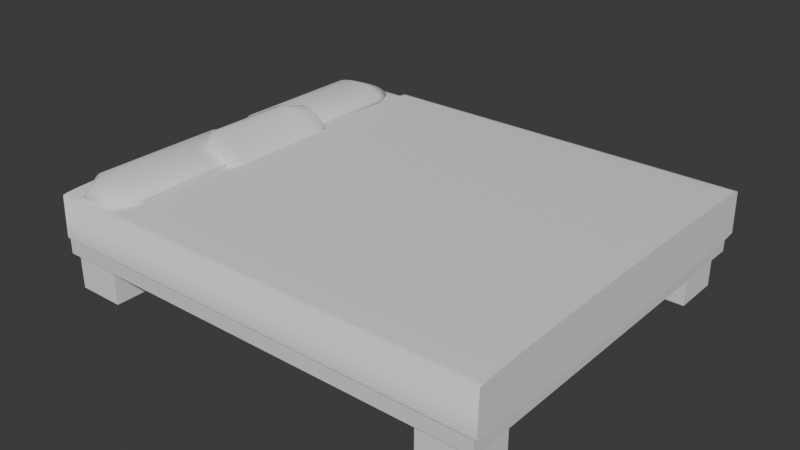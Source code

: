 # Source: execBed.blend  (saved by Blender 4.0.36; exported with 4.5.12 LTS)
import bpy
from mathutils import Matrix  # noqa: F401  (used for matrix-valued properties, if any)

bpy.ops.wm.read_factory_settings(use_empty=True)
scene = bpy.context.scene
scene.name = 'Scene'

# ---- collections
col_collection = bpy.data.collections.new('Collection'); scene.collection.children.link(col_collection)

# ---- materials (node trees are filled in below, after node groups)
mat_material = bpy.data.materials.new('Material')
mat_material.alpha_threshold = 0.0
mat_material.use_transparent_shadow = False
mat_material.roughness = 0.5
mat_material.line_color = (0.0, 0.0, 0.0, 1.0)

# ---- node groups
ng_auto_smooth = bpy.data.node_groups.new('Auto Smooth', 'GeometryNodeTree')
_s = ng_auto_smooth.interface.new_socket(name='Geometry', in_out='OUTPUT', socket_type='NodeSocketGeometry')
_s = ng_auto_smooth.interface.new_socket(name='Geometry', in_out='INPUT', socket_type='NodeSocketGeometry')
_s = ng_auto_smooth.interface.new_socket(name='Angle', in_out='INPUT', socket_type='NodeSocketFloat')
_s.subtype = 'ANGLE'
_s.min_value = 0.0
_s.max_value = 3.142
ng_auto_smooth.is_modifier = True
_N = ng_auto_smooth.nodes; _L = ng_auto_smooth.links
n0 = _N.new('NodeGroupOutput'); n0.name = 'Group Output'; n0.location = (480, -100)
n1 = _N.new('NodeGroupInput'); n1.name = 'Group Input'; n1.location = (-420, -300)
n2 = _N.new('NodeGroupInput'); n2.name = 'Group Input.001'; n2.location = (-60, -100)
n3 = _N.new('GeometryNodeSetShadeSmooth'); n3.name = 'Set Shade Smooth'; n3.location = (120, -100)
n3.domain = 'EDGE'
n4 = _N.new('GeometryNodeSetShadeSmooth'); n4.name = 'Set Shade Smooth.001'; n4.location = (300, -100)
n5 = _N.new('GeometryNodeInputMeshEdgeAngle'); n5.name = 'Edge Angle'; n5.location = (-420, -220)
n6 = _N.new('GeometryNodeInputEdgeSmooth'); n6.name = 'Is Edge Smooth'; n6.location = (-60, -160)
n7 = _N.new('GeometryNodeInputShadeSmooth'); n7.name = 'Is Face Smooth'; n7.location = (-240, -340)
n8 = _N.new('FunctionNodeBooleanMath'); n8.name = 'Boolean Math'; n8.location = (-60, -220)
n9 = _N.new('FunctionNodeCompare'); n9.name = 'Compare'; n9.location = (-240, -180)
n9.operation = 'LESS_EQUAL'
_L.new(n5.outputs[0], n9.inputs[0])
_L.new(n4.outputs[0], n0.inputs[0])
_L.new(n1.outputs[1], n9.inputs[1])
_L.new(n9.outputs[0], n8.inputs[0])
_L.new(n7.outputs[0], n8.inputs[1])
_L.new(n2.outputs[0], n3.inputs[0])
_L.new(n6.outputs[0], n3.inputs[1])
_L.new(n3.outputs[0], n4.inputs[0])
_L.new(n8.outputs[0], n3.inputs[2])
n0.is_active_output = True

# ---- material node trees
mat_material.use_nodes = True; mat_material.node_tree.nodes.clear()
_N = mat_material.node_tree.nodes; _L = mat_material.node_tree.links
n0 = _N.new('ShaderNodeOutputMaterial'); n0.name = 'Material Output'; n0.location = (300, 300)
n1 = _N.new('ShaderNodeBsdfPrincipled'); n1.name = 'Principled BSDF'; n1.location = (10, 300)
n1.inputs[3].default_value = 1.45
_L.new(n1.outputs[0], n0.inputs[0])
n0.is_active_output = True

# ---- world
world_world = bpy.data.worlds.new('World'); scene.world = world_world
world_world.use_nodes = True; world_world.node_tree.nodes.clear()
_N = world_world.node_tree.nodes; _L = world_world.node_tree.links
n0 = _N.new('ShaderNodeOutputWorld'); n0.name = 'World Output'; n0.location = (300, 300)
n1 = _N.new('ShaderNodeBackground'); n1.name = 'Background'; n1.location = (10, 300)
n1.inputs[0].default_value = (0.05088, 0.05088, 0.05088, 1.0)
_L.new(n1.outputs[0], n0.inputs[0])
n0.is_active_output = True
world_world.color = (0.05088, 0.05088, 0.05088)
world_world.use_sun_shadow = False
world_world.sun_shadow_jitter_overblur = 0.0

# ---- meshes
me_cube = bpy.data.meshes.new('Cube')
me_cube.from_pydata([(1.0, 1.0, 1.0), (1.0, 1.0, -2.74), (1.0, -1.0, 1.0), (1.0, -1.0, -2.74), (-1.0, 1.0, 1.0), (-1.0, 1.0, -2.74), (-1.0, -1.0, 1.0), (-1.0, -1.0, -2.74)], [], [(0, 4, 6, 2), (3, 2, 6, 7), (7, 6, 4, 5), (5, 1, 3, 7), (1, 0, 2, 3), (5, 4, 0, 1)])
_uv = me_cube.uv_layers.new(name='UVMap')
_uv.uv.foreach_set('vector', [0.625, 0.5, 0.875, 0.5, 0.875, 0.75, 0.625, 0.75, 0.375, 0.75, 0.625, 0.75, 0.625, 1.0, 0.375, 1.0, 0.375, 0.0, 0.625, 0.0, 0.625, 0.25, 0.375, 0.25, 0.125, 0.5, 0.375, 0.5, 0.375, 0.75, 0.125, 0.75, 0.375, 0.5, 0.625, 0.5, 0.625, 0.75, 0.375, 0.75, 0.375, 0.25, 0.625, 0.25, 0.625, 0.5, 0.375, 0.5])
me_cube.materials.append(mat_material)
me_cube.use_mirror_vertex_groups = False
me_cube.update()
me_cylinder = bpy.data.meshes.new('Cylinder')
me_cylinder.from_pydata([(1.258e-08, 0.4845, -3.426), (-3.325e-08, 0.4845, 6.265), (0.1401, 0.4818, -3.426), (0.1401, 0.4818, 6.265), (0.2747, 0.474, -3.426), (0.2747, 0.474, 6.265), (0.3989, 0.4612, -3.426), (0.3989, 0.4612, 6.265), (0.5077, 0.444, -3.426), (0.5077, 0.444, 6.265), (0.5969, 0.423, -3.426), (0.5969, 0.423, 6.265), (0.6633, 0.3991, -3.426), (0.6633, 0.3991, 6.265), (0.7041, 0.3732, -3.426), (0.7041, 0.3732, 6.265), (0.7179, 0.3462, -3.426), (0.7179, 0.3462, 6.265), (0.7229, -0.8427, -3.426), (0.7229, -0.8427, 6.265), (0.681, -0.8699, -3.426), (0.681, -0.8699, 6.265), (0.6129, -0.8949, -3.426), (0.6129, -0.8949, 6.265), (0.5212, -0.9168, -3.426), (0.5212, -0.9168, 6.265), (0.4095, -0.9347, -3.426), (0.4095, -0.9347, 6.265), (0.2821, -0.9481, -3.426), (0.2821, -0.9481, 6.265), (0.1438, -0.9563, -3.426), (0.1438, -0.9563, 6.265), (1.19e-08, -0.9591, -3.426), (-3.321e-08, -0.9591, 6.265), (-0.1438, -0.9563, -3.426), (-0.1438, -0.9563, 6.265), (-0.2821, -0.9481, -3.426), (-0.2821, -0.9481, 6.265), (-0.4095, -0.9347, -3.426), (-0.4095, -0.9347, 6.265), (-0.5212, -0.9168, -3.426), (-0.5212, -0.9168, 6.265), (-0.6129, -0.8949, -3.426), (-0.6129, -0.8949, 6.265), (-0.681, -0.8699, -3.426), (-0.681, -0.8699, 6.265), (-0.7229, -0.8427, -3.426), (-0.7229, -0.8427, 6.265), (-0.7179, 0.3462, -3.426), (-0.7179, 0.3462, 6.265), (-0.7041, 0.3732, -3.426), (-0.7041, 0.3732, 6.265), (-0.6633, 0.3991, -3.426), (-0.6633, 0.3991, 6.265), (-0.5969, 0.423, -3.426), (-0.5969, 0.423, 6.265), (-0.5077, 0.444, -3.426), (-0.5077, 0.444, 6.265), (-0.3989, 0.4612, -3.426), (-0.3989, 0.4612, 6.265), (-0.2747, 0.474, -3.426), (-0.2747, 0.474, 6.265), (-0.1401, 0.4818, -3.426), (-0.1401, 0.4818, 6.265)], [], [(0, 1, 3, 2), (2, 3, 5, 4), (4, 5, 7, 6), (6, 7, 9, 8), (8, 9, 11, 10), (10, 11, 13, 12), (12, 13, 15, 14), (14, 15, 17, 16), (16, 17, 19, 18), (18, 19, 21, 20), (20, 21, 23, 22), (22, 23, 25, 24), (24, 25, 27, 26), (26, 27, 29, 28), (28, 29, 31, 30), (30, 31, 33, 32), (32, 33, 35, 34), (34, 35, 37, 36), (36, 37, 39, 38), (38, 39, 41, 40), (40, 41, 43, 42), (42, 43, 45, 44), (44, 45, 47, 46), (46, 47, 49, 48), (48, 49, 51, 50), (50, 51, 53, 52), (52, 53, 55, 54), (54, 55, 57, 56), (56, 57, 59, 58), (58, 59, 61, 60), (3, 1, 63, 61, 59, 57, 55, 53, 51, 49, 47, 45, 43, 41, 39, 37, 35, 33, 31, 29, 27, 25, 23, 21, 19, 17, 15, 13, 11, 9, 7, 5), (60, 61, 63, 62), (62, 63, 1, 0), (0, 2, 4, 6, 8, 10, 12, 14, 16, 18, 20, 22, 24, 26, 28, 30, 32, 34, 36, 38, 40, 42, 44, 46, 48, 50, 52, 54, 56, 58, 60, 62)])
me_cylinder.polygons.foreach_set('use_smooth', [True] * 34)
_uv = me_cylinder.uv_layers.new(name='UVMap')
_uv.uv.foreach_set('vector', [1.0, 0.5, 1.0, 1.0, 0.9688, 1.0, 0.9688, 0.5, 0.9688, 0.5, 0.9688, 1.0, 0.9375, 1.0, 0.9375, 0.5, 0.9375, 0.5, 0.9375, 1.0, 0.9062, 1.0, 0.9062, 0.5, 0.9062, 0.5, 0.9062, 1.0, 0.875, 1.0, 0.875, 0.5, 0.875, 0.5, 0.875, 1.0, 0.8438, 1.0, 0.8438, 0.5, 0.8438, 0.5, 0.8438, 1.0, 0.8125, 1.0, 0.8125, 0.5, 0.8125, 0.5, 0.8125, 1.0, 0.7812, 1.0, 0.7812, 0.5, 0.7812, 0.5, 0.7812, 1.0, 0.75, 1.0, 0.75, 0.5, 0.75, 0.5, 0.75, 1.0, 0.7188, 1.0, 0.7188, 0.5, 0.7188, 0.5, 0.7188, 1.0, 0.6875, 1.0, 0.6875, 0.5, 0.6875, 0.5, 0.6875, 1.0, 0.6562, 1.0, 0.6562, 0.5, 0.6562, 0.5, 0.6562, 1.0, 0.625, 1.0, 0.625, 0.5, 0.625, 0.5, 0.625, 1.0, 0.5938, 1.0, 0.5938, 0.5, 0.5938, 0.5, 0.5938, 1.0, 0.5625, 1.0, 0.5625, 0.5, 0.5625, 0.5, 0.5625, 1.0, 0.5312, 1.0, 0.5312, 0.5, 0.5312, 0.5, 0.5312, 1.0, 0.5, 1.0, 0.5, 0.5, 0.5, 0.5, 0.5, 1.0, 0.4688, 1.0, 0.4688, 0.5, 0.4688, 0.5, 0.4688, 1.0, 0.4375, 1.0, 0.4375, 0.5, 0.4375, 0.5, 0.4375, 1.0, 0.4062, 1.0, 0.4062, 0.5, 0.4062, 0.5, 0.4062, 1.0, 0.375, 1.0, 0.375, 0.5, 0.375, 0.5, 0.375, 1.0, 0.3438, 1.0, 0.3438, 0.5, 0.3438, 0.5, 0.3438, 1.0, 0.3125, 1.0, 0.3125, 0.5, 0.3125, 0.5, 0.3125, 1.0, 0.2812, 1.0, 0.2812, 0.5, 0.2812, 0.5, 0.2812, 1.0, 0.25, 1.0, 0.25, 0.5, 0.25, 0.5, 0.25, 1.0, 0.2188, 1.0, 0.2188, 0.5, 0.2188, 0.5, 0.2188, 1.0, 0.1875, 1.0, 0.1875, 0.5, 0.1875, 0.5, 0.1875, 1.0, 0.1562, 1.0, 0.1562, 0.5, 0.1562, 0.5, 0.1562, 1.0, 0.125, 1.0, 0.125, 0.5, 0.125, 0.5, 0.125, 1.0, 0.09375, 1.0, 0.09375, 0.5, 0.09375, 0.5, 0.09375, 1.0, 0.0625, 1.0, 0.0625, 0.5, 0.2968, 0.4854, 0.25, 0.49, 0.2032, 0.4854, 0.1582, 0.4717, 0.1167, 0.4496, 0.08029, 0.4197, 0.05045, 0.3833, 0.02827, 0.3418, 0.01461, 0.2968, 0.01, 0.25, 0.01461, 0.2032, 0.02827, 0.1582, 0.05045, 0.1167, 0.08029, 0.08029, 0.1167, 0.05045, 0.1582, 0.02827, 0.2032, 0.01461, 0.25, 0.01, 0.2968, 0.01461, 0.3418, 0.02827, 0.3833, 0.05045, 0.4197, 0.08029, 0.4496, 0.1167, 0.4717, 0.1582, 0.4854, 0.2032, 0.49, 0.25, 0.4854, 0.2968, 0.4717, 0.3418, 0.4496, 0.3833, 0.4197, 0.4197, 0.3833, 0.4496, 0.3418, 0.4717, 0.0625, 0.5, 0.0625, 1.0, 0.03125, 1.0, 0.03125, 0.5, 0.03125, 0.5, 0.03125, 1.0, 0.0, 1.0, 0.0, 0.5, 0.75, 0.49, 0.7968, 0.4854, 0.8418, 0.4717, 0.8833, 0.4496, 0.9197, 0.4197, 0.9496, 0.3833, 0.9717, 0.3418, 0.9854, 0.2968, 0.99, 0.25, 0.9854, 0.2032, 0.9717, 0.1582, 0.9496, 0.1167, 0.9197, 0.08029, 0.8833, 0.05045, 0.8418, 0.02827, 0.7968, 0.01461, 0.75, 0.01, 0.7032, 0.01461, 0.6582, 0.02827, 0.6167, 0.05045, 0.5803, 0.08029, 0.5504, 0.1167, 0.5283, 0.1582, 0.5146, 0.2032, 0.51, 0.25, 0.5146, 0.2968, 0.5283, 0.3418, 0.5504, 0.3833, 0.5803, 0.4197, 0.6167, 0.4496, 0.6582, 0.4717, 0.7032, 0.4854])
me_cylinder.update()
me_cylinder_001 = bpy.data.meshes.new('Cylinder.001')
me_cylinder_001.from_pydata([(0.1991, 0.3192, -0.8347), (0.1991, 0.3192, 0.8347), (0.2614, 0.3131, -0.8347), (0.2614, 0.3131, 0.8347), (0.3213, 0.2949, -0.8347), (0.3213, 0.2949, 0.8347), (0.3765, 0.2654, -0.8347), (0.3765, 0.2654, 0.8347), (0.4248, 0.2257, -0.8347), (0.4248, 0.2257, 0.8347), (0.4645, 0.1774, -0.8347), (0.4645, 0.1774, 0.8347), (0.494, 0.1222, -0.8347), (0.494, 0.1222, 0.8347), (0.5122, 0.06228, -0.8347), (0.5122, 0.06228, 0.8347), (0.5183, -1.501e-08, -0.8347), (0.5183, 5.251e-09, 0.8347), (0.5122, -0.06228, -0.8347), (0.5122, -0.06228, 0.8347), (0.494, -0.1222, -0.8347), (0.494, -0.1222, 0.8347), (0.4645, -0.1774, -0.8347), (0.4645, -0.1774, 0.8347), (0.4248, -0.2257, -0.8347), (0.4248, -0.2257, 0.8347), (0.3765, -0.2654, -0.8347), (0.3765, -0.2654, 0.8347), (0.3213, -0.2949, -0.8347), (0.3213, -0.2949, 0.8347), (0.2614, -0.3131, -0.8347), (0.2614, -0.3131, 0.8347), (0.1991, -0.3192, -0.8347), (0.1991, -0.3192, 0.8347), (0.1368, -0.3131, -0.8347), (0.1368, -0.3131, 0.8347), (0.07694, -0.2949, -0.8347), (0.07694, -0.2949, 0.8347), (0.02175, -0.2654, -0.8347), (0.02175, -0.2654, 0.8347), (-0.02662, -0.2257, -0.8347), (-0.02662, -0.2257, 0.8347), (-0.06633, -0.1774, -0.8347), (-0.06633, -0.1774, 0.8347), (-0.09583, -0.1222, -0.8347), (-0.09583, -0.1222, 0.8347), (-0.114, -0.06228, -0.8347), (-0.114, -0.06228, 0.8347), (-0.1201, -1.501e-08, -0.8347), (-0.1201, 5.251e-09, 0.8347), (-0.114, 0.06228, -0.8347), (-0.114, 0.06228, 0.8347), (-0.09583, 0.1222, -0.8347), (-0.09583, 0.1222, 0.8347), (-0.06633, 0.1774, -0.8347), (-0.06633, 0.1774, 0.8347), (-0.02662, 0.2257, -0.8347), (-0.02662, 0.2257, 0.8347), (0.02175, 0.2654, -0.8347), (0.02175, 0.2654, 0.8347), (0.07694, 0.2949, -0.8347), (0.07694, 0.2949, 0.8347), (0.1368, 0.3131, -0.8347), (0.1368, 0.3131, 0.8347), (0.0, 0.5471, -0.6029), (0.1067, 0.5366, -0.6029), (0.1067, 0.5366, 0.6029), (0.0, 0.5471, 0.6029), (0.2094, 0.5055, -0.6029), (0.2094, 0.5055, 0.6029), (0.304, 0.4549, -0.6029), (0.304, 0.4549, 0.6029), (0.3869, 0.3869, -0.6029), (0.3869, 0.3869, 0.6029), (0.4549, 0.304, -0.6029), (0.4549, 0.304, 0.6029), (0.5055, 0.2094, -0.6029), (0.5055, 0.2094, 0.6029), (0.5366, 0.1067, -0.6029), (0.5366, 0.1067, 0.6029), (0.5471, 0.0, -0.6029), (0.5471, 0.0, 0.6029), (0.5366, -0.1067, -0.6029), (0.5366, -0.1067, 0.6029), (0.5055, -0.2094, -0.6029), (0.5055, -0.2094, 0.6029), (0.4549, -0.304, -0.6029), (0.4549, -0.304, 0.6029), (0.3869, -0.3869, -0.6029), (0.3869, -0.3869, 0.6029), (0.304, -0.4549, -0.6029), (0.304, -0.4549, 0.6029), (0.2094, -0.5055, -0.6029), (0.2094, -0.5055, 0.6029), (0.1067, -0.5366, -0.6029), (0.1067, -0.5366, 0.6029), (0.0, -0.5471, -0.6029), (0.0, -0.5471, 0.6029), (-0.1067, -0.5366, -0.6029), (-0.1067, -0.5366, 0.6029), (-0.2094, -0.5055, -0.6029), (-0.2094, -0.5055, 0.6029), (-0.304, -0.4549, -0.6029), (-0.304, -0.4549, 0.6029), (-0.3869, -0.3869, -0.6029), (-0.3869, -0.3869, 0.6029), (-0.4549, -0.304, -0.6029), (-0.4549, -0.304, 0.6029), (-0.5055, -0.2094, -0.6029), (-0.5055, -0.2094, 0.6029), (-0.5366, -0.1067, -0.6029), (-0.5366, -0.1067, 0.6029), (-0.5471, 0.0, -0.6029), (-0.5471, 0.0, 0.6029), (-0.5366, 0.1067, -0.6029), (-0.5366, 0.1067, 0.6029), (-0.5055, 0.2094, -0.6029), (-0.5055, 0.2094, 0.6029), (-0.4549, 0.304, -0.6029), (-0.4549, 0.304, 0.6029), (-0.3869, 0.3869, -0.6029), (-0.3869, 0.3869, 0.6029), (-0.304, 0.4549, -0.6029), (-0.304, 0.4549, 0.6029), (-0.2094, 0.5055, -0.6029), (-0.2094, 0.5055, 0.6029), (-0.1067, 0.5366, -0.6029), (-0.1067, 0.5366, 0.6029)], [], [(64, 67, 66, 65), (65, 66, 69, 68), (68, 69, 71, 70), (70, 71, 73, 72), (72, 73, 75, 74), (74, 75, 77, 76), (76, 77, 79, 78), (78, 79, 81, 80), (80, 81, 83, 82), (82, 83, 85, 84), (84, 85, 87, 86), (86, 87, 89, 88), (88, 89, 91, 90), (90, 91, 93, 92), (92, 93, 95, 94), (94, 95, 97, 96), (96, 97, 99, 98), (98, 99, 101, 100), (100, 101, 103, 102), (102, 103, 105, 104), (104, 105, 107, 106), (106, 107, 109, 108), (108, 109, 111, 110), (110, 111, 113, 112), (112, 113, 115, 114), (114, 115, 117, 116), (116, 117, 119, 118), (118, 119, 121, 120), (120, 121, 123, 122), (122, 123, 125, 124), (3, 1, 63, 61, 59, 57, 55, 53, 51, 49, 47, 45, 43, 41, 39, 37, 35, 33, 31, 29, 27, 25, 23, 21, 19, 17, 15, 13, 11, 9, 7, 5), (124, 125, 127, 126), (126, 127, 67, 64), (0, 2, 4, 6, 8, 10, 12, 14, 16, 18, 20, 22, 24, 26, 28, 30, 32, 34, 36, 38, 40, 42, 44, 46, 48, 50, 52, 54, 56, 58, 60, 62), (2, 0, 64, 65), (1, 3, 66, 67), (4, 2, 65, 68), (3, 5, 69, 66), (6, 4, 68, 70), (5, 7, 71, 69), (8, 6, 70, 72), (7, 9, 73, 71), (10, 8, 72, 74), (9, 11, 75, 73), (12, 10, 74, 76), (11, 13, 77, 75), (14, 12, 76, 78), (13, 15, 79, 77), (16, 14, 78, 80), (15, 17, 81, 79), (18, 16, 80, 82), (17, 19, 83, 81), (20, 18, 82, 84), (19, 21, 85, 83), (22, 20, 84, 86), (21, 23, 87, 85), (24, 22, 86, 88), (23, 25, 89, 87), (26, 24, 88, 90), (25, 27, 91, 89), (28, 26, 90, 92), (27, 29, 93, 91), (30, 28, 92, 94), (29, 31, 95, 93), (32, 30, 94, 96), (31, 33, 97, 95), (34, 32, 96, 98), (33, 35, 99, 97), (36, 34, 98, 100), (35, 37, 101, 99), (38, 36, 100, 102), (37, 39, 103, 101), (40, 38, 102, 104), (39, 41, 105, 103), (42, 40, 104, 106), (41, 43, 107, 105), (44, 42, 106, 108), (43, 45, 109, 107), (46, 44, 108, 110), (45, 47, 111, 109), (48, 46, 110, 112), (47, 49, 113, 111), (50, 48, 112, 114), (49, 51, 115, 113), (52, 50, 114, 116), (51, 53, 117, 115), (54, 52, 116, 118), (53, 55, 119, 117), (56, 54, 118, 120), (55, 57, 121, 119), (58, 56, 120, 122), (57, 59, 123, 121), (60, 58, 122, 124), (59, 61, 125, 123), (62, 60, 124, 126), (61, 63, 127, 125), (0, 62, 126, 64), (63, 1, 67, 127)])
me_cylinder_001.polygons.foreach_set('use_smooth', [True] * 98)
_uv = me_cylinder_001.uv_layers.new(name='UVMap')
_uv.uv.foreach_set('vector', [1.0, 0.5, 1.0, 1.0, 0.9688, 1.0, 0.9688, 0.5, 0.9688, 0.5, 0.9688, 1.0, 0.9375, 1.0, 0.9375, 0.5, 0.9375, 0.5, 0.9375, 1.0, 0.9062, 1.0, 0.9062, 0.5, 0.9062, 0.5, 0.9062, 1.0, 0.875, 1.0, 0.875, 0.5, 0.875, 0.5, 0.875, 1.0, 0.8438, 1.0, 0.8438, 0.5, 0.8438, 0.5, 0.8438, 1.0, 0.8125, 1.0, 0.8125, 0.5, 0.8125, 0.5, 0.8125, 1.0, 0.7812, 1.0, 0.7812, 0.5, 0.7812, 0.5, 0.7812, 1.0, 0.75, 1.0, 0.75, 0.5, 0.75, 0.5, 0.75, 1.0, 0.7188, 1.0, 0.7188, 0.5, 0.7188, 0.5, 0.7188, 1.0, 0.6875, 1.0, 0.6875, 0.5, 0.6875, 0.5, 0.6875, 1.0, 0.6562, 1.0, 0.6562, 0.5, 0.6562, 0.5, 0.6562, 1.0, 0.625, 1.0, 0.625, 0.5, 0.625, 0.5, 0.625, 1.0, 0.5938, 1.0, 0.5938, 0.5, 0.5938, 0.5, 0.5938, 1.0, 0.5625, 1.0, 0.5625, 0.5, 0.5625, 0.5, 0.5625, 1.0, 0.5312, 1.0, 0.5312, 0.5, 0.5312, 0.5, 0.5312, 1.0, 0.5, 1.0, 0.5, 0.5, 0.5, 0.5, 0.5, 1.0, 0.4688, 1.0, 0.4688, 0.5, 0.4688, 0.5, 0.4688, 1.0, 0.4375, 1.0, 0.4375, 0.5, 0.4375, 0.5, 0.4375, 1.0, 0.4062, 1.0, 0.4062, 0.5, 0.4062, 0.5, 0.4062, 1.0, 0.375, 1.0, 0.375, 0.5, 0.375, 0.5, 0.375, 1.0, 0.3438, 1.0, 0.3438, 0.5, 0.3438, 0.5, 0.3438, 1.0, 0.3125, 1.0, 0.3125, 0.5, 0.3125, 0.5, 0.3125, 1.0, 0.2812, 1.0, 0.2812, 0.5, 0.2812, 0.5, 0.2812, 1.0, 0.25, 1.0, 0.25, 0.5, 0.25, 0.5, 0.25, 1.0, 0.2188, 1.0, 0.2188, 0.5, 0.2188, 0.5, 0.2188, 1.0, 0.1875, 1.0, 0.1875, 0.5, 0.1875, 0.5, 0.1875, 1.0, 0.1562, 1.0, 0.1562, 0.5, 0.1562, 0.5, 0.1562, 1.0, 0.125, 1.0, 0.125, 0.5, 0.125, 0.5, 0.125, 1.0, 0.09375, 1.0, 0.09375, 0.5, 0.09375, 0.5, 0.09375, 1.0, 0.0625, 1.0, 0.0625, 0.5, 0.2773, 0.3873, 0.25, 0.39, 0.2227, 0.3873, 0.1964, 0.3794, 0.1722, 0.3664, 0.151, 0.349, 0.1336, 0.3278, 0.1206, 0.3036, 0.1127, 0.2773, 0.11, 0.25, 0.1127, 0.2227, 0.1206, 0.1964, 0.1336, 0.1722, 0.151, 0.151, 0.1722, 0.1336, 0.1964, 0.1206, 0.2227, 0.1127, 0.25, 0.11, 0.2773, 0.1127, 0.3036, 0.1206, 0.3278, 0.1336, 0.349, 0.151, 0.3664, 0.1722, 0.3794, 0.1964, 0.3873, 0.2227, 0.39, 0.25, 0.3873, 0.2773, 0.3794, 0.3036, 0.3664, 0.3278, 0.349, 0.349, 0.3278, 0.3664, 0.3036, 0.3794, 0.0625, 0.5, 0.0625, 1.0, 0.03125, 1.0, 0.03125, 0.5, 0.03125, 0.5, 0.03125, 1.0, 0.0, 1.0, 0.0, 0.5, 0.75, 0.39, 0.7773, 0.3873, 0.8036, 0.3794, 0.8278, 0.3664, 0.849, 0.349, 0.8664, 0.3278, 0.8794, 0.3036, 0.8873, 0.2773, 0.89, 0.25, 0.8873, 0.2227, 0.8794, 0.1964, 0.8664, 0.1722, 0.849, 0.151, 0.8278, 0.1336, 0.8036, 0.1206, 0.7773, 0.1127, 0.75, 0.11, 0.7227, 0.1127, 0.6964, 0.1206, 0.6722, 0.1336, 0.651, 0.151, 0.6336, 0.1722, 0.6206, 0.1964, 0.6127, 0.2227, 0.61, 0.25, 0.6127, 0.2773, 0.6206, 0.3036, 0.6336, 0.3278, 0.651, 0.349, 0.6722, 0.3664, 0.6964, 0.3794, 0.7227, 0.3873, 0.7773, 0.3873, 0.75, 0.39, 0.75, 0.49, 0.7968, 0.4854, 0.25, 0.39, 0.2773, 0.3873, 0.2968, 0.4854, 0.25, 0.49, 0.8036, 0.3794, 0.7773, 0.3873, 0.7968, 0.4854, 0.8418, 0.4717, 0.2773, 0.3873, 0.3036, 0.3794, 0.3418, 0.4717, 0.2968, 0.4854, 0.8278, 0.3664, 0.8036, 0.3794, 0.8418, 0.4717, 0.8833, 0.4496, 0.3036, 0.3794, 0.3278, 0.3664, 0.3833, 0.4496, 0.3418, 0.4717, 0.849, 0.349, 0.8278, 0.3664, 0.8833, 0.4496, 0.9197, 0.4197, 0.3278, 0.3664, 0.349, 0.349, 0.4197, 0.4197, 0.3833, 0.4496, 0.8664, 0.3278, 0.849, 0.349, 0.9197, 0.4197, 0.9496, 0.3833, 0.349, 0.349, 0.3664, 0.3278, 0.4496, 0.3833, 0.4197, 0.4197, 0.8794, 0.3036, 0.8664, 0.3278, 0.9496, 0.3833, 0.9717, 0.3418, 0.3664, 0.3278, 0.3794, 0.3036, 0.4717, 0.3418, 0.4496, 0.3833, 0.8873, 0.2773, 0.8794, 0.3036, 0.9717, 0.3418, 0.9854, 0.2968, 0.3794, 0.3036, 0.3873, 0.2773, 0.4854, 0.2968, 0.4717, 0.3418, 0.89, 0.25, 0.8873, 0.2773, 0.9854, 0.2968, 0.99, 0.25, 0.3873, 0.2773, 0.39, 0.25, 0.49, 0.25, 0.4854, 0.2968, 0.8873, 0.2227, 0.89, 0.25, 0.99, 0.25, 0.9854, 0.2032, 0.39, 0.25, 0.3873, 0.2227, 0.4854, 0.2032, 0.49, 0.25, 0.8794, 0.1964, 0.8873, 0.2227, 0.9854, 0.2032, 0.9717, 0.1582, 0.3873, 0.2227, 0.3794, 0.1964, 0.4717, 0.1582, 0.4854, 0.2032, 0.8664, 0.1722, 0.8794, 0.1964, 0.9717, 0.1582, 0.9496, 0.1167, 0.3794, 0.1964, 0.3664, 0.1722, 0.4496, 0.1167, 0.4717, 0.1582, 0.849, 0.151, 0.8664, 0.1722, 0.9496, 0.1167, 0.9197, 0.08029, 0.3664, 0.1722, 0.349, 0.151, 0.4197, 0.08029, 0.4496, 0.1167, 0.8278, 0.1336, 0.849, 0.151, 0.9197, 0.08029, 0.8833, 0.05045, 0.349, 0.151, 0.3278, 0.1336, 0.3833, 0.05045, 0.4197, 0.08029, 0.8036, 0.1206, 0.8278, 0.1336, 0.8833, 0.05045, 0.8418, 0.02827, 0.3278, 0.1336, 0.3036, 0.1206, 0.3418, 0.02827, 0.3833, 0.05045, 0.7773, 0.1127, 0.8036, 0.1206, 0.8418, 0.02827, 0.7968, 0.01461, 0.3036, 0.1206, 0.2773, 0.1127, 0.2968, 0.01461, 0.3418, 0.02827, 0.75, 0.11, 0.7773, 0.1127, 0.7968, 0.01461, 0.75, 0.01, 0.2773, 0.1127, 0.25, 0.11, 0.25, 0.01, 0.2968, 0.01461, 0.7227, 0.1127, 0.75, 0.11, 0.75, 0.01, 0.7032, 0.01461, 0.25, 0.11, 0.2227, 0.1127, 0.2032, 0.01461, 0.25, 0.01, 0.6964, 0.1206, 0.7227, 0.1127, 0.7032, 0.01461, 0.6582, 0.02827, 0.2227, 0.1127, 0.1964, 0.1206, 0.1582, 0.02827, 0.2032, 0.01461, 0.6722, 0.1336, 0.6964, 0.1206, 0.6582, 0.02827, 0.6167, 0.05045, 0.1964, 0.1206, 0.1722, 0.1336, 0.1167, 0.05045, 0.1582, 0.02827, 0.651, 0.151, 0.6722, 0.1336, 0.6167, 0.05045, 0.5803, 0.08029, 0.1722, 0.1336, 0.151, 0.151, 0.08029, 0.08029, 0.1167, 0.05045, 0.6336, 0.1722, 0.651, 0.151, 0.5803, 0.08029, 0.5504, 0.1167, 0.151, 0.151, 0.1336, 0.1722, 0.05045, 0.1167, 0.08029, 0.08029, 0.6206, 0.1964, 0.6336, 0.1722, 0.5504, 0.1167, 0.5283, 0.1582, 0.1336, 0.1722, 0.1206, 0.1964, 0.02827, 0.1582, 0.05045, 0.1167, 0.6127, 0.2227, 0.6206, 0.1964, 0.5283, 0.1582, 0.5146, 0.2032, 0.1206, 0.1964, 0.1127, 0.2227, 0.01461, 0.2032, 0.02827, 0.1582, 0.61, 0.25, 0.6127, 0.2227, 0.5146, 0.2032, 0.51, 0.25, 0.1127, 0.2227, 0.11, 0.25, 0.01, 0.25, 0.01461, 0.2032, 0.6127, 0.2773, 0.61, 0.25, 0.51, 0.25, 0.5146, 0.2968, 0.11, 0.25, 0.1127, 0.2773, 0.01461, 0.2968, 0.01, 0.25, 0.6206, 0.3036, 0.6127, 0.2773, 0.5146, 0.2968, 0.5283, 0.3418, 0.1127, 0.2773, 0.1206, 0.3036, 0.02827, 0.3418, 0.01461, 0.2968, 0.6336, 0.3278, 0.6206, 0.3036, 0.5283, 0.3418, 0.5504, 0.3833, 0.1206, 0.3036, 0.1336, 0.3278, 0.05045, 0.3833, 0.02827, 0.3418, 0.651, 0.349, 0.6336, 0.3278, 0.5504, 0.3833, 0.5803, 0.4197, 0.1336, 0.3278, 0.151, 0.349, 0.08029, 0.4197, 0.05045, 0.3833, 0.6722, 0.3664, 0.651, 0.349, 0.5803, 0.4197, 0.6167, 0.4496, 0.151, 0.349, 0.1722, 0.3664, 0.1167, 0.4496, 0.08029, 0.4197, 0.6964, 0.3794, 0.6722, 0.3664, 0.6167, 0.4496, 0.6582, 0.4717, 0.1722, 0.3664, 0.1964, 0.3794, 0.1582, 0.4717, 0.1167, 0.4496, 0.7227, 0.3873, 0.6964, 0.3794, 0.6582, 0.4717, 0.7032, 0.4854, 0.1964, 0.3794, 0.2227, 0.3873, 0.2032, 0.4854, 0.1582, 0.4717, 0.75, 0.39, 0.7227, 0.3873, 0.7032, 0.4854, 0.75, 0.49, 0.2227, 0.3873, 0.25, 0.39, 0.25, 0.49, 0.2032, 0.4854])
me_cylinder_001.update()
me_cylinder_002 = bpy.data.meshes.new('Cylinder.002')
me_cylinder_002.from_pydata([(0.1991, 0.3192, -0.8347), (0.1991, 0.3192, 0.8347), (0.2614, 0.3131, -0.8347), (0.2614, 0.3131, 0.8347), (0.3213, 0.2949, -0.8347), (0.3213, 0.2949, 0.8347), (0.3765, 0.2654, -0.8347), (0.3765, 0.2654, 0.8347), (0.4248, 0.2257, -0.8347), (0.4248, 0.2257, 0.8347), (0.4645, 0.1774, -0.8347), (0.4645, 0.1774, 0.8347), (0.494, 0.1222, -0.8347), (0.494, 0.1222, 0.8347), (0.5122, 0.06228, -0.8347), (0.5122, 0.06228, 0.8347), (0.5183, -1.501e-08, -0.8347), (0.5183, 5.251e-09, 0.8347), (0.5122, -0.06228, -0.8347), (0.5122, -0.06228, 0.8347), (0.494, -0.1222, -0.8347), (0.494, -0.1222, 0.8347), (0.4645, -0.1774, -0.8347), (0.4645, -0.1774, 0.8347), (0.4248, -0.2257, -0.8347), (0.4248, -0.2257, 0.8347), (0.3765, -0.2654, -0.8347), (0.3765, -0.2654, 0.8347), (0.3213, -0.2949, -0.8347), (0.3213, -0.2949, 0.8347), (0.2614, -0.3131, -0.8347), (0.2614, -0.3131, 0.8347), (0.1991, -0.3192, -0.8347), (0.1991, -0.3192, 0.8347), (0.1368, -0.3131, -0.8347), (0.1368, -0.3131, 0.8347), (0.07694, -0.2949, -0.8347), (0.07694, -0.2949, 0.8347), (0.02175, -0.2654, -0.8347), (0.02175, -0.2654, 0.8347), (-0.02662, -0.2257, -0.8347), (-0.02662, -0.2257, 0.8347), (-0.06633, -0.1774, -0.8347), (-0.06633, -0.1774, 0.8347), (-0.09583, -0.1222, -0.8347), (-0.09583, -0.1222, 0.8347), (-0.114, -0.06228, -0.8347), (-0.114, -0.06228, 0.8347), (-0.1201, -1.501e-08, -0.8347), (-0.1201, 5.251e-09, 0.8347), (-0.114, 0.06228, -0.8347), (-0.114, 0.06228, 0.8347), (-0.09583, 0.1222, -0.8347), (-0.09583, 0.1222, 0.8347), (-0.06633, 0.1774, -0.8347), (-0.06633, 0.1774, 0.8347), (-0.02662, 0.2257, -0.8347), (-0.02662, 0.2257, 0.8347), (0.02175, 0.2654, -0.8347), (0.02175, 0.2654, 0.8347), (0.07694, 0.2949, -0.8347), (0.07694, 0.2949, 0.8347), (0.1368, 0.3131, -0.8347), (0.1368, 0.3131, 0.8347), (0.0, 0.5471, -0.6029), (0.1067, 0.5366, -0.6029), (0.1067, 0.5366, 0.6029), (0.0, 0.5471, 0.6029), (0.2094, 0.5055, -0.6029), (0.2094, 0.5055, 0.6029), (0.304, 0.4549, -0.6029), (0.304, 0.4549, 0.6029), (0.3869, 0.3869, -0.6029), (0.3869, 0.3869, 0.6029), (0.4549, 0.304, -0.6029), (0.4549, 0.304, 0.6029), (0.5055, 0.2094, -0.6029), (0.5055, 0.2094, 0.6029), (0.5366, 0.1067, -0.6029), (0.5366, 0.1067, 0.6029), (0.5471, 0.0, -0.6029), (0.5471, 0.0, 0.6029), (0.5366, -0.1067, -0.6029), (0.5366, -0.1067, 0.6029), (0.5055, -0.2094, -0.6029), (0.5055, -0.2094, 0.6029), (0.4549, -0.304, -0.6029), (0.4549, -0.304, 0.6029), (0.3869, -0.3869, -0.6029), (0.3869, -0.3869, 0.6029), (0.304, -0.4549, -0.6029), (0.304, -0.4549, 0.6029), (0.2094, -0.5055, -0.6029), (0.2094, -0.5055, 0.6029), (0.1067, -0.5366, -0.6029), (0.1067, -0.5366, 0.6029), (0.0, -0.5471, -0.6029), (0.0, -0.5471, 0.6029), (-0.1067, -0.5366, -0.6029), (-0.1067, -0.5366, 0.6029), (-0.2094, -0.5055, -0.6029), (-0.2094, -0.5055, 0.6029), (-0.304, -0.4549, -0.6029), (-0.304, -0.4549, 0.6029), (-0.3869, -0.3869, -0.6029), (-0.3869, -0.3869, 0.6029), (-0.4549, -0.304, -0.6029), (-0.4549, -0.304, 0.6029), (-0.5055, -0.2094, -0.6029), (-0.5055, -0.2094, 0.6029), (-0.5366, -0.1067, -0.6029), (-0.5366, -0.1067, 0.6029), (-0.5471, 0.0, -0.6029), (-0.5471, 0.0, 0.6029), (-0.5366, 0.1067, -0.6029), (-0.5366, 0.1067, 0.6029), (-0.5055, 0.2094, -0.6029), (-0.5055, 0.2094, 0.6029), (-0.4549, 0.304, -0.6029), (-0.4549, 0.304, 0.6029), (-0.3869, 0.3869, -0.6029), (-0.3869, 0.3869, 0.6029), (-0.304, 0.4549, -0.6029), (-0.304, 0.4549, 0.6029), (-0.2094, 0.5055, -0.6029), (-0.2094, 0.5055, 0.6029), (-0.1067, 0.5366, -0.6029), (-0.1067, 0.5366, 0.6029)], [], [(64, 67, 66, 65), (65, 66, 69, 68), (68, 69, 71, 70), (70, 71, 73, 72), (72, 73, 75, 74), (74, 75, 77, 76), (76, 77, 79, 78), (78, 79, 81, 80), (80, 81, 83, 82), (82, 83, 85, 84), (84, 85, 87, 86), (86, 87, 89, 88), (88, 89, 91, 90), (90, 91, 93, 92), (92, 93, 95, 94), (94, 95, 97, 96), (96, 97, 99, 98), (98, 99, 101, 100), (100, 101, 103, 102), (102, 103, 105, 104), (104, 105, 107, 106), (106, 107, 109, 108), (108, 109, 111, 110), (110, 111, 113, 112), (112, 113, 115, 114), (114, 115, 117, 116), (116, 117, 119, 118), (118, 119, 121, 120), (120, 121, 123, 122), (122, 123, 125, 124), (3, 1, 63, 61, 59, 57, 55, 53, 51, 49, 47, 45, 43, 41, 39, 37, 35, 33, 31, 29, 27, 25, 23, 21, 19, 17, 15, 13, 11, 9, 7, 5), (124, 125, 127, 126), (126, 127, 67, 64), (0, 2, 4, 6, 8, 10, 12, 14, 16, 18, 20, 22, 24, 26, 28, 30, 32, 34, 36, 38, 40, 42, 44, 46, 48, 50, 52, 54, 56, 58, 60, 62), (2, 0, 64, 65), (1, 3, 66, 67), (4, 2, 65, 68), (3, 5, 69, 66), (6, 4, 68, 70), (5, 7, 71, 69), (8, 6, 70, 72), (7, 9, 73, 71), (10, 8, 72, 74), (9, 11, 75, 73), (12, 10, 74, 76), (11, 13, 77, 75), (14, 12, 76, 78), (13, 15, 79, 77), (16, 14, 78, 80), (15, 17, 81, 79), (18, 16, 80, 82), (17, 19, 83, 81), (20, 18, 82, 84), (19, 21, 85, 83), (22, 20, 84, 86), (21, 23, 87, 85), (24, 22, 86, 88), (23, 25, 89, 87), (26, 24, 88, 90), (25, 27, 91, 89), (28, 26, 90, 92), (27, 29, 93, 91), (30, 28, 92, 94), (29, 31, 95, 93), (32, 30, 94, 96), (31, 33, 97, 95), (34, 32, 96, 98), (33, 35, 99, 97), (36, 34, 98, 100), (35, 37, 101, 99), (38, 36, 100, 102), (37, 39, 103, 101), (40, 38, 102, 104), (39, 41, 105, 103), (42, 40, 104, 106), (41, 43, 107, 105), (44, 42, 106, 108), (43, 45, 109, 107), (46, 44, 108, 110), (45, 47, 111, 109), (48, 46, 110, 112), (47, 49, 113, 111), (50, 48, 112, 114), (49, 51, 115, 113), (52, 50, 114, 116), (51, 53, 117, 115), (54, 52, 116, 118), (53, 55, 119, 117), (56, 54, 118, 120), (55, 57, 121, 119), (58, 56, 120, 122), (57, 59, 123, 121), (60, 58, 122, 124), (59, 61, 125, 123), (62, 60, 124, 126), (61, 63, 127, 125), (0, 62, 126, 64), (63, 1, 67, 127)])
me_cylinder_002.polygons.foreach_set('use_smooth', [True] * 98)
_uv = me_cylinder_002.uv_layers.new(name='UVMap')
_uv.uv.foreach_set('vector', [1.0, 0.5, 1.0, 1.0, 0.9688, 1.0, 0.9688, 0.5, 0.9688, 0.5, 0.9688, 1.0, 0.9375, 1.0, 0.9375, 0.5, 0.9375, 0.5, 0.9375, 1.0, 0.9062, 1.0, 0.9062, 0.5, 0.9062, 0.5, 0.9062, 1.0, 0.875, 1.0, 0.875, 0.5, 0.875, 0.5, 0.875, 1.0, 0.8438, 1.0, 0.8438, 0.5, 0.8438, 0.5, 0.8438, 1.0, 0.8125, 1.0, 0.8125, 0.5, 0.8125, 0.5, 0.8125, 1.0, 0.7812, 1.0, 0.7812, 0.5, 0.7812, 0.5, 0.7812, 1.0, 0.75, 1.0, 0.75, 0.5, 0.75, 0.5, 0.75, 1.0, 0.7188, 1.0, 0.7188, 0.5, 0.7188, 0.5, 0.7188, 1.0, 0.6875, 1.0, 0.6875, 0.5, 0.6875, 0.5, 0.6875, 1.0, 0.6562, 1.0, 0.6562, 0.5, 0.6562, 0.5, 0.6562, 1.0, 0.625, 1.0, 0.625, 0.5, 0.625, 0.5, 0.625, 1.0, 0.5938, 1.0, 0.5938, 0.5, 0.5938, 0.5, 0.5938, 1.0, 0.5625, 1.0, 0.5625, 0.5, 0.5625, 0.5, 0.5625, 1.0, 0.5312, 1.0, 0.5312, 0.5, 0.5312, 0.5, 0.5312, 1.0, 0.5, 1.0, 0.5, 0.5, 0.5, 0.5, 0.5, 1.0, 0.4688, 1.0, 0.4688, 0.5, 0.4688, 0.5, 0.4688, 1.0, 0.4375, 1.0, 0.4375, 0.5, 0.4375, 0.5, 0.4375, 1.0, 0.4062, 1.0, 0.4062, 0.5, 0.4062, 0.5, 0.4062, 1.0, 0.375, 1.0, 0.375, 0.5, 0.375, 0.5, 0.375, 1.0, 0.3438, 1.0, 0.3438, 0.5, 0.3438, 0.5, 0.3438, 1.0, 0.3125, 1.0, 0.3125, 0.5, 0.3125, 0.5, 0.3125, 1.0, 0.2812, 1.0, 0.2812, 0.5, 0.2812, 0.5, 0.2812, 1.0, 0.25, 1.0, 0.25, 0.5, 0.25, 0.5, 0.25, 1.0, 0.2188, 1.0, 0.2188, 0.5, 0.2188, 0.5, 0.2188, 1.0, 0.1875, 1.0, 0.1875, 0.5, 0.1875, 0.5, 0.1875, 1.0, 0.1562, 1.0, 0.1562, 0.5, 0.1562, 0.5, 0.1562, 1.0, 0.125, 1.0, 0.125, 0.5, 0.125, 0.5, 0.125, 1.0, 0.09375, 1.0, 0.09375, 0.5, 0.09375, 0.5, 0.09375, 1.0, 0.0625, 1.0, 0.0625, 0.5, 0.2773, 0.3873, 0.25, 0.39, 0.2227, 0.3873, 0.1964, 0.3794, 0.1722, 0.3664, 0.151, 0.349, 0.1336, 0.3278, 0.1206, 0.3036, 0.1127, 0.2773, 0.11, 0.25, 0.1127, 0.2227, 0.1206, 0.1964, 0.1336, 0.1722, 0.151, 0.151, 0.1722, 0.1336, 0.1964, 0.1206, 0.2227, 0.1127, 0.25, 0.11, 0.2773, 0.1127, 0.3036, 0.1206, 0.3278, 0.1336, 0.349, 0.151, 0.3664, 0.1722, 0.3794, 0.1964, 0.3873, 0.2227, 0.39, 0.25, 0.3873, 0.2773, 0.3794, 0.3036, 0.3664, 0.3278, 0.349, 0.349, 0.3278, 0.3664, 0.3036, 0.3794, 0.0625, 0.5, 0.0625, 1.0, 0.03125, 1.0, 0.03125, 0.5, 0.03125, 0.5, 0.03125, 1.0, 0.0, 1.0, 0.0, 0.5, 0.75, 0.39, 0.7773, 0.3873, 0.8036, 0.3794, 0.8278, 0.3664, 0.849, 0.349, 0.8664, 0.3278, 0.8794, 0.3036, 0.8873, 0.2773, 0.89, 0.25, 0.8873, 0.2227, 0.8794, 0.1964, 0.8664, 0.1722, 0.849, 0.151, 0.8278, 0.1336, 0.8036, 0.1206, 0.7773, 0.1127, 0.75, 0.11, 0.7227, 0.1127, 0.6964, 0.1206, 0.6722, 0.1336, 0.651, 0.151, 0.6336, 0.1722, 0.6206, 0.1964, 0.6127, 0.2227, 0.61, 0.25, 0.6127, 0.2773, 0.6206, 0.3036, 0.6336, 0.3278, 0.651, 0.349, 0.6722, 0.3664, 0.6964, 0.3794, 0.7227, 0.3873, 0.7773, 0.3873, 0.75, 0.39, 0.75, 0.49, 0.7968, 0.4854, 0.25, 0.39, 0.2773, 0.3873, 0.2968, 0.4854, 0.25, 0.49, 0.8036, 0.3794, 0.7773, 0.3873, 0.7968, 0.4854, 0.8418, 0.4717, 0.2773, 0.3873, 0.3036, 0.3794, 0.3418, 0.4717, 0.2968, 0.4854, 0.8278, 0.3664, 0.8036, 0.3794, 0.8418, 0.4717, 0.8833, 0.4496, 0.3036, 0.3794, 0.3278, 0.3664, 0.3833, 0.4496, 0.3418, 0.4717, 0.849, 0.349, 0.8278, 0.3664, 0.8833, 0.4496, 0.9197, 0.4197, 0.3278, 0.3664, 0.349, 0.349, 0.4197, 0.4197, 0.3833, 0.4496, 0.8664, 0.3278, 0.849, 0.349, 0.9197, 0.4197, 0.9496, 0.3833, 0.349, 0.349, 0.3664, 0.3278, 0.4496, 0.3833, 0.4197, 0.4197, 0.8794, 0.3036, 0.8664, 0.3278, 0.9496, 0.3833, 0.9717, 0.3418, 0.3664, 0.3278, 0.3794, 0.3036, 0.4717, 0.3418, 0.4496, 0.3833, 0.8873, 0.2773, 0.8794, 0.3036, 0.9717, 0.3418, 0.9854, 0.2968, 0.3794, 0.3036, 0.3873, 0.2773, 0.4854, 0.2968, 0.4717, 0.3418, 0.89, 0.25, 0.8873, 0.2773, 0.9854, 0.2968, 0.99, 0.25, 0.3873, 0.2773, 0.39, 0.25, 0.49, 0.25, 0.4854, 0.2968, 0.8873, 0.2227, 0.89, 0.25, 0.99, 0.25, 0.9854, 0.2032, 0.39, 0.25, 0.3873, 0.2227, 0.4854, 0.2032, 0.49, 0.25, 0.8794, 0.1964, 0.8873, 0.2227, 0.9854, 0.2032, 0.9717, 0.1582, 0.3873, 0.2227, 0.3794, 0.1964, 0.4717, 0.1582, 0.4854, 0.2032, 0.8664, 0.1722, 0.8794, 0.1964, 0.9717, 0.1582, 0.9496, 0.1167, 0.3794, 0.1964, 0.3664, 0.1722, 0.4496, 0.1167, 0.4717, 0.1582, 0.849, 0.151, 0.8664, 0.1722, 0.9496, 0.1167, 0.9197, 0.08029, 0.3664, 0.1722, 0.349, 0.151, 0.4197, 0.08029, 0.4496, 0.1167, 0.8278, 0.1336, 0.849, 0.151, 0.9197, 0.08029, 0.8833, 0.05045, 0.349, 0.151, 0.3278, 0.1336, 0.3833, 0.05045, 0.4197, 0.08029, 0.8036, 0.1206, 0.8278, 0.1336, 0.8833, 0.05045, 0.8418, 0.02827, 0.3278, 0.1336, 0.3036, 0.1206, 0.3418, 0.02827, 0.3833, 0.05045, 0.7773, 0.1127, 0.8036, 0.1206, 0.8418, 0.02827, 0.7968, 0.01461, 0.3036, 0.1206, 0.2773, 0.1127, 0.2968, 0.01461, 0.3418, 0.02827, 0.75, 0.11, 0.7773, 0.1127, 0.7968, 0.01461, 0.75, 0.01, 0.2773, 0.1127, 0.25, 0.11, 0.25, 0.01, 0.2968, 0.01461, 0.7227, 0.1127, 0.75, 0.11, 0.75, 0.01, 0.7032, 0.01461, 0.25, 0.11, 0.2227, 0.1127, 0.2032, 0.01461, 0.25, 0.01, 0.6964, 0.1206, 0.7227, 0.1127, 0.7032, 0.01461, 0.6582, 0.02827, 0.2227, 0.1127, 0.1964, 0.1206, 0.1582, 0.02827, 0.2032, 0.01461, 0.6722, 0.1336, 0.6964, 0.1206, 0.6582, 0.02827, 0.6167, 0.05045, 0.1964, 0.1206, 0.1722, 0.1336, 0.1167, 0.05045, 0.1582, 0.02827, 0.651, 0.151, 0.6722, 0.1336, 0.6167, 0.05045, 0.5803, 0.08029, 0.1722, 0.1336, 0.151, 0.151, 0.08029, 0.08029, 0.1167, 0.05045, 0.6336, 0.1722, 0.651, 0.151, 0.5803, 0.08029, 0.5504, 0.1167, 0.151, 0.151, 0.1336, 0.1722, 0.05045, 0.1167, 0.08029, 0.08029, 0.6206, 0.1964, 0.6336, 0.1722, 0.5504, 0.1167, 0.5283, 0.1582, 0.1336, 0.1722, 0.1206, 0.1964, 0.02827, 0.1582, 0.05045, 0.1167, 0.6127, 0.2227, 0.6206, 0.1964, 0.5283, 0.1582, 0.5146, 0.2032, 0.1206, 0.1964, 0.1127, 0.2227, 0.01461, 0.2032, 0.02827, 0.1582, 0.61, 0.25, 0.6127, 0.2227, 0.5146, 0.2032, 0.51, 0.25, 0.1127, 0.2227, 0.11, 0.25, 0.01, 0.25, 0.01461, 0.2032, 0.6127, 0.2773, 0.61, 0.25, 0.51, 0.25, 0.5146, 0.2968, 0.11, 0.25, 0.1127, 0.2773, 0.01461, 0.2968, 0.01, 0.25, 0.6206, 0.3036, 0.6127, 0.2773, 0.5146, 0.2968, 0.5283, 0.3418, 0.1127, 0.2773, 0.1206, 0.3036, 0.02827, 0.3418, 0.01461, 0.2968, 0.6336, 0.3278, 0.6206, 0.3036, 0.5283, 0.3418, 0.5504, 0.3833, 0.1206, 0.3036, 0.1336, 0.3278, 0.05045, 0.3833, 0.02827, 0.3418, 0.651, 0.349, 0.6336, 0.3278, 0.5504, 0.3833, 0.5803, 0.4197, 0.1336, 0.3278, 0.151, 0.349, 0.08029, 0.4197, 0.05045, 0.3833, 0.6722, 0.3664, 0.651, 0.349, 0.5803, 0.4197, 0.6167, 0.4496, 0.151, 0.349, 0.1722, 0.3664, 0.1167, 0.4496, 0.08029, 0.4197, 0.6964, 0.3794, 0.6722, 0.3664, 0.6167, 0.4496, 0.6582, 0.4717, 0.1722, 0.3664, 0.1964, 0.3794, 0.1582, 0.4717, 0.1167, 0.4496, 0.7227, 0.3873, 0.6964, 0.3794, 0.6582, 0.4717, 0.7032, 0.4854, 0.1964, 0.3794, 0.2227, 0.3873, 0.2032, 0.4854, 0.1582, 0.4717, 0.75, 0.39, 0.7227, 0.3873, 0.7032, 0.4854, 0.75, 0.49, 0.2227, 0.3873, 0.25, 0.39, 0.25, 0.49, 0.2032, 0.4854])
me_cylinder_002.update()
me_cylinder_003 = bpy.data.meshes.new('Cylinder.003')
me_cylinder_003.from_pydata([(0.1991, 0.3192, -0.8347), (0.1991, 0.3192, 0.8347), (0.2614, 0.3131, -0.8347), (0.2614, 0.3131, 0.8347), (0.3213, 0.2949, -0.8347), (0.3213, 0.2949, 0.8347), (0.3765, 0.2654, -0.8347), (0.3765, 0.2654, 0.8347), (0.4248, 0.2257, -0.8347), (0.4248, 0.2257, 0.8347), (0.4645, 0.1774, -0.8347), (0.4645, 0.1774, 0.8347), (0.494, 0.1222, -0.8347), (0.494, 0.1222, 0.8347), (0.5122, 0.06228, -0.8347), (0.5122, 0.06228, 0.8347), (0.5183, -1.501e-08, -0.8347), (0.5183, 5.251e-09, 0.8347), (0.5122, -0.06228, -0.8347), (0.5122, -0.06228, 0.8347), (0.494, -0.1222, -0.8347), (0.494, -0.1222, 0.8347), (0.3303, -0.1096, -0.8347), (0.3303, -0.1096, 0.8347), (0.381, -0.1563, -0.8347), (0.381, -0.1563, 0.8347), (0.4107, -0.1988, -0.8347), (0.4107, -0.1988, 0.8347), (0.4183, -0.2353, -0.8347), (0.4183, -0.2353, 0.8347), (0.4035, -0.2646, -0.8347), (0.4035, -0.2646, 0.8347), (0.3668, -0.2854, -0.8347), (0.3668, -0.2854, 0.8347), (0.3097, -0.297, -0.8347), (0.3097, -0.297, 0.8347), (0.2344, -0.2989, -0.8347), (0.2344, -0.2989, 0.8347), (0.02175, -0.2654, -0.8347), (0.02175, -0.2654, 0.8347), (-0.02662, -0.2257, -0.8347), (-0.02662, -0.2257, 0.8347), (-0.06633, -0.1774, -0.8347), (-0.06633, -0.1774, 0.8347), (-0.09583, -0.1222, -0.8347), (-0.09583, -0.1222, 0.8347), (-0.114, -0.06228, -0.8347), (-0.114, -0.06228, 0.8347), (-0.1201, -1.501e-08, -0.8347), (-0.1201, 5.251e-09, 0.8347), (-0.114, 0.06228, -0.8347), (-0.114, 0.06228, 0.8347), (-0.09583, 0.1222, -0.8347), (-0.09583, 0.1222, 0.8347), (-0.06633, 0.1774, -0.8347), (-0.06633, 0.1774, 0.8347), (-0.02662, 0.2257, -0.8347), (-0.02662, 0.2257, 0.8347), (0.02175, 0.2654, -0.8347), (0.02175, 0.2654, 0.8347), (0.07694, 0.2949, -0.8347), (0.07694, 0.2949, 0.8347), (0.1368, 0.3131, -0.8347), (0.1368, 0.3131, 0.8347), (0.0, 0.5471, -0.6029), (0.1067, 0.5366, -0.6029), (0.1067, 0.5366, 0.6029), (0.0, 0.5471, 0.6029), (0.2094, 0.5055, -0.6029), (0.2094, 0.5055, 0.6029), (0.304, 0.4549, -0.6029), (0.304, 0.4549, 0.6029), (0.3869, 0.3869, -0.6029), (0.3869, 0.3869, 0.6029), (0.4549, 0.304, -0.6029), (0.4549, 0.304, 0.6029), (0.5055, 0.2094, -0.6029), (0.5055, 0.2094, 0.6029), (0.5366, 0.1067, -0.6029), (0.5366, 0.1067, 0.6029), (0.5471, 0.0, -0.6029), (0.5471, 0.0, 0.6029), (0.5366, -0.1067, -0.6029), (0.5366, -0.1067, 0.6029), (0.5055, -0.2094, -0.6029), (0.5055, -0.2094, 0.6029), (0.5339, -0.2074, -0.6029), (0.5339, -0.2074, 0.6029), (0.6208, -0.2875, -0.6029), (0.6208, -0.2875, 0.6029), (0.6717, -0.3603, -0.6029), (0.6717, -0.3603, 0.6029), (0.6847, -0.4229, -0.6029), (0.6847, -0.4229, 0.6029), (0.6593, -0.4731, -0.6029), (0.6593, -0.4731, 0.6029), (0.5964, -0.5088, -0.6029), (0.5964, -0.5088, 0.6029), (0.4986, -0.5286, -0.6029), (0.4986, -0.5286, 0.6029), (0.3695, -0.5319, -0.6029), (0.3695, -0.5319, 0.6029), (0.1617, -0.4584, -0.6029), (0.1617, -0.4584, 0.6029), (0.07883, -0.3904, -0.6029), (0.07883, -0.3904, 0.6029), (0.01079, -0.3075, -0.6029), (0.01079, -0.3075, 0.6029), (-0.03977, -0.2129, -0.6029), (-0.03977, -0.2129, 0.6029), (-0.0709, -0.1102, -0.6029), (-0.0709, -0.1102, 0.6029), (-0.08141, -0.003501, -0.6029), (-0.08141, -0.003501, 0.6029), (-0.0709, 0.1032, -0.6029), (-0.0709, 0.1032, 0.6029), (-0.03977, 0.2059, -0.6029), (-0.03977, 0.2059, 0.6029), (0.01079, 0.3005, -0.6029), (0.01079, 0.3005, 0.6029), (0.07883, 0.3834, -0.6029), (0.07883, 0.3834, 0.6029), (0.1617, 0.4514, -0.6029), (0.1617, 0.4514, 0.6029), (0.2563, 0.502, -0.6029), (0.2563, 0.502, 0.6029), (-0.1067, 0.5366, -0.6029), (-0.1067, 0.5366, 0.6029)], [], [(64, 67, 66, 65), (65, 66, 69, 68), (68, 69, 71, 70), (70, 71, 73, 72), (72, 73, 75, 74), (74, 75, 77, 76), (76, 77, 79, 78), (78, 79, 81, 80), (80, 81, 83, 82), (82, 83, 85, 84), (84, 85, 87, 86), (86, 87, 89, 88), (88, 89, 91, 90), (90, 91, 93, 92), (92, 93, 95, 94), (94, 95, 97, 96), (96, 97, 99, 98), (98, 99, 101, 100), (100, 101, 103, 102), (102, 103, 105, 104), (104, 105, 107, 106), (106, 107, 109, 108), (108, 109, 111, 110), (110, 111, 113, 112), (112, 113, 115, 114), (114, 115, 117, 116), (116, 117, 119, 118), (118, 119, 121, 120), (120, 121, 123, 122), (122, 123, 125, 124), (3, 1, 63, 61, 59, 57, 55, 53, 51, 49, 47, 45, 43, 41, 39, 37, 35, 33, 31, 29, 27, 25, 23, 21, 19, 17, 15, 13, 11, 9, 7, 5), (124, 125, 127, 126), (126, 127, 67, 64), (0, 2, 4, 6, 8, 10, 12, 14, 16, 18, 20, 22, 24, 26, 28, 30, 32, 34, 36, 38, 40, 42, 44, 46, 48, 50, 52, 54, 56, 58, 60, 62), (2, 0, 64, 65), (1, 3, 66, 67), (4, 2, 65, 68), (3, 5, 69, 66), (6, 4, 68, 70), (5, 7, 71, 69), (8, 6, 70, 72), (7, 9, 73, 71), (10, 8, 72, 74), (9, 11, 75, 73), (12, 10, 74, 76), (11, 13, 77, 75), (14, 12, 76, 78), (13, 15, 79, 77), (16, 14, 78, 80), (15, 17, 81, 79), (18, 16, 80, 82), (17, 19, 83, 81), (20, 18, 82, 84), (19, 21, 85, 83), (22, 20, 84, 86), (21, 23, 87, 85), (24, 22, 86, 88), (23, 25, 89, 87), (26, 24, 88, 90), (25, 27, 91, 89), (28, 26, 90, 92), (27, 29, 93, 91), (30, 28, 92, 94), (29, 31, 95, 93), (32, 30, 94, 96), (31, 33, 97, 95), (34, 32, 96, 98), (33, 35, 99, 97), (36, 34, 98, 100), (35, 37, 101, 99), (38, 36, 100, 102), (37, 39, 103, 101), (40, 38, 102, 104), (39, 41, 105, 103), (42, 40, 104, 106), (41, 43, 107, 105), (44, 42, 106, 108), (43, 45, 109, 107), (46, 44, 108, 110), (45, 47, 111, 109), (48, 46, 110, 112), (47, 49, 113, 111), (50, 48, 112, 114), (49, 51, 115, 113), (52, 50, 114, 116), (51, 53, 117, 115), (54, 52, 116, 118), (53, 55, 119, 117), (56, 54, 118, 120), (55, 57, 121, 119), (58, 56, 120, 122), (57, 59, 123, 121), (60, 58, 122, 124), (59, 61, 125, 123), (62, 60, 124, 126), (61, 63, 127, 125), (0, 62, 126, 64), (63, 1, 67, 127)])
me_cylinder_003.polygons.foreach_set('use_smooth', [True] * 98)
_uv = me_cylinder_003.uv_layers.new(name='UVMap')
_uv.uv.foreach_set('vector', [1.0, 0.5, 1.0, 1.0, 0.9688, 1.0, 0.9688, 0.5, 0.9688, 0.5, 0.9688, 1.0, 0.9375, 1.0, 0.9375, 0.5, 0.9375, 0.5, 0.9375, 1.0, 0.9062, 1.0, 0.9062, 0.5, 0.9062, 0.5, 0.9062, 1.0, 0.875, 1.0, 0.875, 0.5, 0.875, 0.5, 0.875, 1.0, 0.8438, 1.0, 0.8438, 0.5, 0.8438, 0.5, 0.8438, 1.0, 0.8125, 1.0, 0.8125, 0.5, 0.8125, 0.5, 0.8125, 1.0, 0.7812, 1.0, 0.7812, 0.5, 0.7812, 0.5, 0.7812, 1.0, 0.75, 1.0, 0.75, 0.5, 0.75, 0.5, 0.75, 1.0, 0.7188, 1.0, 0.7188, 0.5, 0.7188, 0.5, 0.7188, 1.0, 0.6875, 1.0, 0.6875, 0.5, 0.6875, 0.5, 0.6875, 1.0, 0.6562, 1.0, 0.6562, 0.5, 0.6562, 0.5, 0.6562, 1.0, 0.625, 1.0, 0.625, 0.5, 0.625, 0.5, 0.625, 1.0, 0.5938, 1.0, 0.5938, 0.5, 0.5938, 0.5, 0.5938, 1.0, 0.5625, 1.0, 0.5625, 0.5, 0.5625, 0.5, 0.5625, 1.0, 0.5312, 1.0, 0.5312, 0.5, 0.5312, 0.5, 0.5312, 1.0, 0.5, 1.0, 0.5, 0.5, 0.5, 0.5, 0.5, 1.0, 0.4688, 1.0, 0.4688, 0.5, 0.4688, 0.5, 0.4688, 1.0, 0.4375, 1.0, 0.4375, 0.5, 0.4375, 0.5, 0.4375, 1.0, 0.4062, 1.0, 0.4062, 0.5, 0.4062, 0.5, 0.4062, 1.0, 0.375, 1.0, 0.375, 0.5, 0.375, 0.5, 0.375, 1.0, 0.3438, 1.0, 0.3438, 0.5, 0.3438, 0.5, 0.3438, 1.0, 0.3125, 1.0, 0.3125, 0.5, 0.3125, 0.5, 0.3125, 1.0, 0.2812, 1.0, 0.2812, 0.5, 0.2812, 0.5, 0.2812, 1.0, 0.25, 1.0, 0.25, 0.5, 0.25, 0.5, 0.25, 1.0, 0.2188, 1.0, 0.2188, 0.5, 0.2188, 0.5, 0.2188, 1.0, 0.1875, 1.0, 0.1875, 0.5, 0.1875, 0.5, 0.1875, 1.0, 0.1562, 1.0, 0.1562, 0.5, 0.1562, 0.5, 0.1562, 1.0, 0.125, 1.0, 0.125, 0.5, 0.125, 0.5, 0.125, 1.0, 0.09375, 1.0, 0.09375, 0.5, 0.09375, 0.5, 0.09375, 1.0, 0.0625, 1.0, 0.0625, 0.5, 0.2773, 0.3873, 0.25, 0.39, 0.2227, 0.3873, 0.1964, 0.3794, 0.1722, 0.3664, 0.151, 0.349, 0.1336, 0.3278, 0.1206, 0.3036, 0.1127, 0.2773, 0.11, 0.25, 0.1127, 0.2227, 0.1206, 0.1964, 0.1336, 0.1722, 0.151, 0.151, 0.1722, 0.1336, 0.1964, 0.1206, 0.2227, 0.1127, 0.25, 0.11, 0.2773, 0.1127, 0.3036, 0.1206, 0.3278, 0.1336, 0.349, 0.151, 0.3664, 0.1722, 0.3794, 0.1964, 0.3873, 0.2227, 0.39, 0.25, 0.3873, 0.2773, 0.3794, 0.3036, 0.3664, 0.3278, 0.349, 0.349, 0.3278, 0.3664, 0.3036, 0.3794, 0.0625, 0.5, 0.0625, 1.0, 0.03125, 1.0, 0.03125, 0.5, 0.03125, 0.5, 0.03125, 1.0, 0.0, 1.0, 0.0, 0.5, 0.75, 0.39, 0.7773, 0.3873, 0.8036, 0.3794, 0.8278, 0.3664, 0.849, 0.349, 0.8664, 0.3278, 0.8794, 0.3036, 0.8873, 0.2773, 0.89, 0.25, 0.8873, 0.2227, 0.8794, 0.1964, 0.8664, 0.1722, 0.849, 0.151, 0.8278, 0.1336, 0.8036, 0.1206, 0.7773, 0.1127, 0.75, 0.11, 0.7227, 0.1127, 0.6964, 0.1206, 0.6722, 0.1336, 0.651, 0.151, 0.6336, 0.1722, 0.6206, 0.1964, 0.6127, 0.2227, 0.61, 0.25, 0.6127, 0.2773, 0.6206, 0.3036, 0.6336, 0.3278, 0.651, 0.349, 0.6722, 0.3664, 0.6964, 0.3794, 0.7227, 0.3873, 0.7773, 0.3873, 0.75, 0.39, 0.75, 0.49, 0.7968, 0.4854, 0.25, 0.39, 0.2773, 0.3873, 0.2968, 0.4854, 0.25, 0.49, 0.8036, 0.3794, 0.7773, 0.3873, 0.7968, 0.4854, 0.8418, 0.4717, 0.2773, 0.3873, 0.3036, 0.3794, 0.3418, 0.4717, 0.2968, 0.4854, 0.8278, 0.3664, 0.8036, 0.3794, 0.8418, 0.4717, 0.8833, 0.4496, 0.3036, 0.3794, 0.3278, 0.3664, 0.3833, 0.4496, 0.3418, 0.4717, 0.849, 0.349, 0.8278, 0.3664, 0.8833, 0.4496, 0.9197, 0.4197, 0.3278, 0.3664, 0.349, 0.349, 0.4197, 0.4197, 0.3833, 0.4496, 0.8664, 0.3278, 0.849, 0.349, 0.9197, 0.4197, 0.9496, 0.3833, 0.349, 0.349, 0.3664, 0.3278, 0.4496, 0.3833, 0.4197, 0.4197, 0.8794, 0.3036, 0.8664, 0.3278, 0.9496, 0.3833, 0.9717, 0.3418, 0.3664, 0.3278, 0.3794, 0.3036, 0.4717, 0.3418, 0.4496, 0.3833, 0.8873, 0.2773, 0.8794, 0.3036, 0.9717, 0.3418, 0.9854, 0.2968, 0.3794, 0.3036, 0.3873, 0.2773, 0.4854, 0.2968, 0.4717, 0.3418, 0.89, 0.25, 0.8873, 0.2773, 0.9854, 0.2968, 0.99, 0.25, 0.3873, 0.2773, 0.39, 0.25, 0.49, 0.25, 0.4854, 0.2968, 0.8873, 0.2227, 0.89, 0.25, 0.99, 0.25, 0.9854, 0.2032, 0.39, 0.25, 0.3873, 0.2227, 0.4854, 0.2032, 0.49, 0.25, 0.8794, 0.1964, 0.8873, 0.2227, 0.9854, 0.2032, 0.9717, 0.1582, 0.3873, 0.2227, 0.3794, 0.1964, 0.4717, 0.1582, 0.4854, 0.2032, 0.8664, 0.1722, 0.8794, 0.1964, 0.9717, 0.1582, 0.9496, 0.1167, 0.3794, 0.1964, 0.3664, 0.1722, 0.4496, 0.1167, 0.4717, 0.1582, 0.849, 0.151, 0.8664, 0.1722, 0.9496, 0.1167, 0.9197, 0.08029, 0.3664, 0.1722, 0.349, 0.151, 0.4197, 0.08029, 0.4496, 0.1167, 0.8278, 0.1336, 0.849, 0.151, 0.9197, 0.08029, 0.8833, 0.05045, 0.349, 0.151, 0.3278, 0.1336, 0.3833, 0.05045, 0.4197, 0.08029, 0.8036, 0.1206, 0.8278, 0.1336, 0.8833, 0.05045, 0.8418, 0.02827, 0.3278, 0.1336, 0.3036, 0.1206, 0.3418, 0.02827, 0.3833, 0.05045, 0.7773, 0.1127, 0.8036, 0.1206, 0.8418, 0.02827, 0.7968, 0.01461, 0.3036, 0.1206, 0.2773, 0.1127, 0.2968, 0.01461, 0.3418, 0.02827, 0.75, 0.11, 0.7773, 0.1127, 0.7968, 0.01461, 0.75, 0.01, 0.2773, 0.1127, 0.25, 0.11, 0.25, 0.01, 0.2968, 0.01461, 0.7227, 0.1127, 0.75, 0.11, 0.75, 0.01, 0.7032, 0.01461, 0.25, 0.11, 0.2227, 0.1127, 0.2032, 0.01461, 0.25, 0.01, 0.6964, 0.1206, 0.7227, 0.1127, 0.7032, 0.01461, 0.6582, 0.02827, 0.2227, 0.1127, 0.1964, 0.1206, 0.1582, 0.02827, 0.2032, 0.01461, 0.6722, 0.1336, 0.6964, 0.1206, 0.6582, 0.02827, 0.6167, 0.05045, 0.1964, 0.1206, 0.1722, 0.1336, 0.1167, 0.05045, 0.1582, 0.02827, 0.651, 0.151, 0.6722, 0.1336, 0.6167, 0.05045, 0.5803, 0.08029, 0.1722, 0.1336, 0.151, 0.151, 0.08029, 0.08029, 0.1167, 0.05045, 0.6336, 0.1722, 0.651, 0.151, 0.5803, 0.08029, 0.5504, 0.1167, 0.151, 0.151, 0.1336, 0.1722, 0.05045, 0.1167, 0.08029, 0.08029, 0.6206, 0.1964, 0.6336, 0.1722, 0.5504, 0.1167, 0.5283, 0.1582, 0.1336, 0.1722, 0.1206, 0.1964, 0.02827, 0.1582, 0.05045, 0.1167, 0.6127, 0.2227, 0.6206, 0.1964, 0.5283, 0.1582, 0.5146, 0.2032, 0.1206, 0.1964, 0.1127, 0.2227, 0.01461, 0.2032, 0.02827, 0.1582, 0.61, 0.25, 0.6127, 0.2227, 0.5146, 0.2032, 0.51, 0.25, 0.1127, 0.2227, 0.11, 0.25, 0.01, 0.25, 0.01461, 0.2032, 0.6127, 0.2773, 0.61, 0.25, 0.51, 0.25, 0.5146, 0.2968, 0.11, 0.25, 0.1127, 0.2773, 0.01461, 0.2968, 0.01, 0.25, 0.6206, 0.3036, 0.6127, 0.2773, 0.5146, 0.2968, 0.5283, 0.3418, 0.1127, 0.2773, 0.1206, 0.3036, 0.02827, 0.3418, 0.01461, 0.2968, 0.6336, 0.3278, 0.6206, 0.3036, 0.5283, 0.3418, 0.5504, 0.3833, 0.1206, 0.3036, 0.1336, 0.3278, 0.05045, 0.3833, 0.02827, 0.3418, 0.651, 0.349, 0.6336, 0.3278, 0.5504, 0.3833, 0.5803, 0.4197, 0.1336, 0.3278, 0.151, 0.349, 0.08029, 0.4197, 0.05045, 0.3833, 0.6722, 0.3664, 0.651, 0.349, 0.5803, 0.4197, 0.6167, 0.4496, 0.151, 0.349, 0.1722, 0.3664, 0.1167, 0.4496, 0.08029, 0.4197, 0.6964, 0.3794, 0.6722, 0.3664, 0.6167, 0.4496, 0.6582, 0.4717, 0.1722, 0.3664, 0.1964, 0.3794, 0.1582, 0.4717, 0.1167, 0.4496, 0.7227, 0.3873, 0.6964, 0.3794, 0.6582, 0.4717, 0.7032, 0.4854, 0.1964, 0.3794, 0.2227, 0.3873, 0.2032, 0.4854, 0.1582, 0.4717, 0.75, 0.39, 0.7227, 0.3873, 0.7032, 0.4854, 0.75, 0.49, 0.2227, 0.3873, 0.25, 0.39, 0.25, 0.49, 0.2032, 0.4854])
me_cylinder_003.update()
me_cube_002 = bpy.data.meshes.new('Cube.002')
me_cube_002.from_pydata([(-0.5079, -0.5079, -0.4919), (-0.5079, -0.5079, 0.4919), (-0.5079, 0.5079, -0.4919), (-0.5079, 0.5079, 0.4919), (0.5079, -0.5079, -0.4919), (0.5079, -0.5079, 0.4919), (0.5079, 0.5079, -0.4919), (0.5079, 0.5079, 0.4919)], [], [(0, 1, 3, 2), (2, 3, 7, 6), (6, 7, 5, 4), (4, 5, 1, 0), (2, 6, 4, 0), (7, 3, 1, 5)])
_uv = me_cube_002.uv_layers.new(name='UVMap')
_uv.uv.foreach_set('vector', [0.375, 0.0, 0.625, 0.0, 0.625, 0.25, 0.375, 0.25, 0.375, 0.25, 0.625, 0.25, 0.625, 0.5, 0.375, 0.5, 0.375, 0.5, 0.625, 0.5, 0.625, 0.75, 0.375, 0.75, 0.375, 0.75, 0.625, 0.75, 0.625, 1.0, 0.375, 1.0, 0.125, 0.5, 0.375, 0.5, 0.375, 0.75, 0.125, 0.75, 0.625, 0.5, 0.875, 0.5, 0.875, 0.75, 0.625, 0.75])
me_cube_002.update()
me_cube_003 = bpy.data.meshes.new('Cube.003')
me_cube_003.from_pydata([(-0.5079, -0.5079, -0.4919), (-0.5079, -0.5079, 0.4919), (-0.5079, 0.5079, -0.4919), (-0.5079, 0.5079, 0.4919), (0.5079, -0.5079, -0.4919), (0.5079, -0.5079, 0.4919), (0.5079, 0.5079, -0.4919), (0.5079, 0.5079, 0.4919)], [], [(0, 1, 3, 2), (2, 3, 7, 6), (6, 7, 5, 4), (4, 5, 1, 0), (2, 6, 4, 0), (7, 3, 1, 5)])
_uv = me_cube_003.uv_layers.new(name='UVMap')
_uv.uv.foreach_set('vector', [0.375, 0.0, 0.625, 0.0, 0.625, 0.25, 0.375, 0.25, 0.375, 0.25, 0.625, 0.25, 0.625, 0.5, 0.375, 0.5, 0.375, 0.5, 0.625, 0.5, 0.625, 0.75, 0.375, 0.75, 0.375, 0.75, 0.625, 0.75, 0.625, 1.0, 0.375, 1.0, 0.125, 0.5, 0.375, 0.5, 0.375, 0.75, 0.125, 0.75, 0.625, 0.5, 0.875, 0.5, 0.875, 0.75, 0.625, 0.75])
me_cube_003.update()
me_cube_004 = bpy.data.meshes.new('Cube.004')
me_cube_004.from_pydata([(-0.5079, -0.5079, -0.4919), (-0.5079, -0.5079, 0.4919), (-0.5079, 0.5079, -0.4919), (-0.5079, 0.5079, 0.4919), (0.5079, -0.5079, -0.4919), (0.5079, -0.5079, 0.4919), (0.5079, 0.5079, -0.4919), (0.5079, 0.5079, 0.4919)], [], [(0, 1, 3, 2), (2, 3, 7, 6), (6, 7, 5, 4), (4, 5, 1, 0), (2, 6, 4, 0), (7, 3, 1, 5)])
_uv = me_cube_004.uv_layers.new(name='UVMap')
_uv.uv.foreach_set('vector', [0.375, 0.0, 0.625, 0.0, 0.625, 0.25, 0.375, 0.25, 0.375, 0.25, 0.625, 0.25, 0.625, 0.5, 0.375, 0.5, 0.375, 0.5, 0.625, 0.5, 0.625, 0.75, 0.375, 0.75, 0.375, 0.75, 0.625, 0.75, 0.625, 1.0, 0.375, 1.0, 0.125, 0.5, 0.375, 0.5, 0.375, 0.75, 0.125, 0.75, 0.625, 0.5, 0.875, 0.5, 0.875, 0.75, 0.625, 0.75])
me_cube_004.update()
me_cube_005 = bpy.data.meshes.new('Cube.005')
me_cube_005.from_pydata([(-0.5079, -0.5079, -0.4919), (-0.5079, -0.5079, 0.4919), (-0.5079, 0.5079, -0.4919), (-0.5079, 0.5079, 0.4919), (0.5079, -0.5079, -0.4919), (0.5079, -0.5079, 0.4919), (0.5079, 0.5079, -0.4919), (0.5079, 0.5079, 0.4919)], [], [(0, 1, 3, 2), (2, 3, 7, 6), (6, 7, 5, 4), (4, 5, 1, 0), (2, 6, 4, 0), (7, 3, 1, 5)])
_uv = me_cube_005.uv_layers.new(name='UVMap')
_uv.uv.foreach_set('vector', [0.375, 0.0, 0.625, 0.0, 0.625, 0.25, 0.375, 0.25, 0.375, 0.25, 0.625, 0.25, 0.625, 0.5, 0.375, 0.5, 0.375, 0.5, 0.625, 0.5, 0.625, 0.75, 0.375, 0.75, 0.375, 0.75, 0.625, 0.75, 0.625, 1.0, 0.375, 1.0, 0.125, 0.5, 0.375, 0.5, 0.375, 0.75, 0.125, 0.75, 0.625, 0.5, 0.875, 0.5, 0.875, 0.75, 0.625, 0.75])
me_cube_005.update()
me_cylinder_004 = bpy.data.meshes.new('Cylinder.004')
me_cylinder_004.from_pydata([(7.105e-15, 0.4845, -1.788), (-3.325e-08, 0.4845, 6.265), (0.1401, 0.4818, -1.788), (0.1401, 0.4818, 6.265), (0.2747, 0.474, -1.788), (0.2747, 0.474, 6.265), (0.3989, 0.4612, -1.788), (0.3989, 0.4612, 6.265), (0.5077, 0.444, -1.788), (0.5077, 0.444, 6.265), (0.5969, 0.423, -1.788), (0.5969, 0.423, 6.265), (0.6633, 0.3991, -1.788), (0.6633, 0.3991, 6.265), (0.7041, 0.3732, -1.788), (0.7041, 0.3732, 6.265), (0.7179, 0.3462, -1.788), (0.7179, 0.3462, 6.265), (0.7229, -0.8427, -1.788), (0.7229, -0.8427, 6.265), (0.681, -0.8699, -1.788), (0.681, -0.8699, 6.265), (0.6129, -0.8949, -1.788), (0.6129, -0.8949, 6.265), (0.5212, -0.9168, -1.788), (0.5212, -0.9168, 6.265), (0.4095, -0.9347, -1.788), (0.4095, -0.9347, 6.265), (0.2821, -0.9481, -1.788), (0.2821, -0.9481, 6.265), (0.1438, -0.9563, -1.788), (0.1438, -0.9563, 6.265), (-6.78e-10, -0.9591, -1.788), (-3.321e-08, -0.9591, 6.265), (-0.1438, -0.9563, -1.788), (-0.1438, -0.9563, 6.265), (-0.2821, -0.9481, -1.788), (-0.2821, -0.9481, 6.265), (-0.4095, -0.9347, -1.788), (-0.4095, -0.9347, 6.265), (-0.5212, -0.9168, -1.788), (-0.5212, -0.9168, 6.265), (-0.6129, -0.8949, -1.788), (-0.6129, -0.8949, 6.265), (-0.681, -0.8699, -1.788), (-0.681, -0.8699, 6.265), (-0.7229, -0.8427, -1.788), (-0.7229, -0.8427, 6.265), (-0.7179, 0.3462, -1.788), (-0.7179, 0.3462, 6.265), (-0.7041, 0.3732, -1.788), (-0.7041, 0.3732, 6.265), (-0.6633, 0.3991, -1.788), (-0.6633, 0.3991, 6.265), (-0.5969, 0.423, -1.788), (-0.5969, 0.423, 6.265), (-0.5077, 0.444, -1.788), (-0.5077, 0.444, 6.265), (-0.3989, 0.4612, -1.788), (-0.3989, 0.4612, 6.265), (-0.2747, 0.474, -1.788), (-0.2747, 0.474, 6.265), (-0.1401, 0.4818, -1.788), (-0.1401, 0.4818, 6.265)], [], [(0, 1, 3, 2), (2, 3, 5, 4), (4, 5, 7, 6), (6, 7, 9, 8), (8, 9, 11, 10), (10, 11, 13, 12), (12, 13, 15, 14), (14, 15, 17, 16), (16, 17, 19, 18), (18, 19, 21, 20), (20, 21, 23, 22), (22, 23, 25, 24), (24, 25, 27, 26), (26, 27, 29, 28), (28, 29, 31, 30), (30, 31, 33, 32), (32, 33, 35, 34), (34, 35, 37, 36), (36, 37, 39, 38), (38, 39, 41, 40), (40, 41, 43, 42), (42, 43, 45, 44), (44, 45, 47, 46), (46, 47, 49, 48), (48, 49, 51, 50), (50, 51, 53, 52), (52, 53, 55, 54), (54, 55, 57, 56), (56, 57, 59, 58), (58, 59, 61, 60), (3, 1, 63, 61, 59, 57, 55, 53, 51, 49, 47, 45, 43, 41, 39, 37, 35, 33, 31, 29, 27, 25, 23, 21, 19, 17, 15, 13, 11, 9, 7, 5), (60, 61, 63, 62), (62, 63, 1, 0), (0, 2, 4, 6, 8, 10, 12, 14, 16, 18, 20, 22, 24, 26, 28, 30, 32, 34, 36, 38, 40, 42, 44, 46, 48, 50, 52, 54, 56, 58, 60, 62)])
me_cylinder_004.polygons.foreach_set('use_smooth', [True] * 34)
_uv = me_cylinder_004.uv_layers.new(name='UVMap')
_uv.uv.foreach_set('vector', [1.0, 0.5, 1.0, 1.0, 0.9688, 1.0, 0.9688, 0.5, 0.9688, 0.5, 0.9688, 1.0, 0.9375, 1.0, 0.9375, 0.5, 0.9375, 0.5, 0.9375, 1.0, 0.9062, 1.0, 0.9062, 0.5, 0.9062, 0.5, 0.9062, 1.0, 0.875, 1.0, 0.875, 0.5, 0.875, 0.5, 0.875, 1.0, 0.8438, 1.0, 0.8438, 0.5, 0.8438, 0.5, 0.8438, 1.0, 0.8125, 1.0, 0.8125, 0.5, 0.8125, 0.5, 0.8125, 1.0, 0.7812, 1.0, 0.7812, 0.5, 0.7812, 0.5, 0.7812, 1.0, 0.75, 1.0, 0.75, 0.5, 0.75, 0.5, 0.75, 1.0, 0.7188, 1.0, 0.7188, 0.5, 0.7188, 0.5, 0.7188, 1.0, 0.6875, 1.0, 0.6875, 0.5, 0.6875, 0.5, 0.6875, 1.0, 0.6562, 1.0, 0.6562, 0.5, 0.6562, 0.5, 0.6562, 1.0, 0.625, 1.0, 0.625, 0.5, 0.625, 0.5, 0.625, 1.0, 0.5938, 1.0, 0.5938, 0.5, 0.5938, 0.5, 0.5938, 1.0, 0.5625, 1.0, 0.5625, 0.5, 0.5625, 0.5, 0.5625, 1.0, 0.5312, 1.0, 0.5312, 0.5, 0.5312, 0.5, 0.5312, 1.0, 0.5, 1.0, 0.5, 0.5, 0.5, 0.5, 0.5, 1.0, 0.4688, 1.0, 0.4688, 0.5, 0.4688, 0.5, 0.4688, 1.0, 0.4375, 1.0, 0.4375, 0.5, 0.4375, 0.5, 0.4375, 1.0, 0.4062, 1.0, 0.4062, 0.5, 0.4062, 0.5, 0.4062, 1.0, 0.375, 1.0, 0.375, 0.5, 0.375, 0.5, 0.375, 1.0, 0.3438, 1.0, 0.3438, 0.5, 0.3438, 0.5, 0.3438, 1.0, 0.3125, 1.0, 0.3125, 0.5, 0.3125, 0.5, 0.3125, 1.0, 0.2812, 1.0, 0.2812, 0.5, 0.2812, 0.5, 0.2812, 1.0, 0.25, 1.0, 0.25, 0.5, 0.25, 0.5, 0.25, 1.0, 0.2188, 1.0, 0.2188, 0.5, 0.2188, 0.5, 0.2188, 1.0, 0.1875, 1.0, 0.1875, 0.5, 0.1875, 0.5, 0.1875, 1.0, 0.1562, 1.0, 0.1562, 0.5, 0.1562, 0.5, 0.1562, 1.0, 0.125, 1.0, 0.125, 0.5, 0.125, 0.5, 0.125, 1.0, 0.09375, 1.0, 0.09375, 0.5, 0.09375, 0.5, 0.09375, 1.0, 0.0625, 1.0, 0.0625, 0.5, 0.2968, 0.4854, 0.25, 0.49, 0.2032, 0.4854, 0.1582, 0.4717, 0.1167, 0.4496, 0.08029, 0.4197, 0.05045, 0.3833, 0.02827, 0.3418, 0.01461, 0.2968, 0.01, 0.25, 0.01461, 0.2032, 0.02827, 0.1582, 0.05045, 0.1167, 0.08029, 0.08029, 0.1167, 0.05045, 0.1582, 0.02827, 0.2032, 0.01461, 0.25, 0.01, 0.2968, 0.01461, 0.3418, 0.02827, 0.3833, 0.05045, 0.4197, 0.08029, 0.4496, 0.1167, 0.4717, 0.1582, 0.4854, 0.2032, 0.49, 0.25, 0.4854, 0.2968, 0.4717, 0.3418, 0.4496, 0.3833, 0.4197, 0.4197, 0.3833, 0.4496, 0.3418, 0.4717, 0.0625, 0.5, 0.0625, 1.0, 0.03125, 1.0, 0.03125, 0.5, 0.03125, 0.5, 0.03125, 1.0, 0.0, 1.0, 0.0, 0.5, 0.75, 0.49, 0.7968, 0.4854, 0.8418, 0.4717, 0.8833, 0.4496, 0.9197, 0.4197, 0.9496, 0.3833, 0.9717, 0.3418, 0.9854, 0.2968, 0.99, 0.25, 0.9854, 0.2032, 0.9717, 0.1582, 0.9496, 0.1167, 0.9197, 0.08029, 0.8833, 0.05045, 0.8418, 0.02827, 0.7968, 0.01461, 0.75, 0.01, 0.7032, 0.01461, 0.6582, 0.02827, 0.6167, 0.05045, 0.5803, 0.08029, 0.5504, 0.1167, 0.5283, 0.1582, 0.5146, 0.2032, 0.51, 0.25, 0.5146, 0.2968, 0.5283, 0.3418, 0.5504, 0.3833, 0.5803, 0.4197, 0.6167, 0.4496, 0.6582, 0.4717, 0.7032, 0.4854])
me_cylinder_004.update()

# ---- objects
ob_cube = bpy.data.objects.new('Cube', me_cube)
ob_cylinder = bpy.data.objects.new('Cylinder', me_cylinder)
ob_cylinder_001 = bpy.data.objects.new('Cylinder.001', me_cylinder_001)
ob_cylinder_002 = bpy.data.objects.new('Cylinder.002', me_cylinder_002)
ob_cylinder_003 = bpy.data.objects.new('Cylinder.003', me_cylinder_003)
ob_cube_001 = bpy.data.objects.new('Cube.001', me_cube_002)
ob_cube_002 = bpy.data.objects.new('Cube.002', me_cube_003)
ob_cube_003 = bpy.data.objects.new('Cube.003', me_cube_004)
ob_cube_004 = bpy.data.objects.new('Cube.004', me_cube_005)
ob_cylinder_004 = bpy.data.objects.new('Cylinder.004', me_cylinder_004)

# ---- transforms, parenting, visibility, modifiers, constraints
ob_cube.location = (0.0, 0.0, 0.0)
ob_cube.scale = (4.747, 4.018, 0.3256)
ob_cube.lock_rotations_4d = False
ob_cube.empty_display_type = 'ARROWS'
ob_cube.lineart.crease_threshold = 0.0
ob_cylinder.location = (-1.391, -0.005482, 0.08022)
ob_cylinder.rotation_euler = (1.571, -0.0, 1.571)
ob_cylinder.scale = (5.6, 0.736, 0.9842)
_m = ob_cylinder.modifiers.new('Auto Smooth', 'NODES')
_m.node_group = ng_auto_smooth
_gi = [s.identifier for s in ng_auto_smooth.interface.items_tree if s.item_type == 'SOCKET' and s.in_out == 'INPUT']
_m[_gi[1]] = 0.5236  # Angle
ob_cylinder_001.location = (-3.927, -1.974, 0.4627)
ob_cylinder_001.rotation_euler = (1.571, 1.571, 0.0)
ob_cylinder_001.scale = (0.5123, 1.296, 2.28)
ob_cylinder_002.location = (-3.927, 1.878, 0.4627)
ob_cylinder_002.rotation_euler = (1.571, 1.571, 0.0)
ob_cylinder_002.scale = (0.5123, 1.296, 2.28)
ob_cylinder_003.location = (-3.34, -0.08674, 0.6985)
ob_cylinder_003.rotation_euler = (1.571, 2.038, -0.0)
ob_cylinder_003.scale = (0.5123, 1.296, 1.578)
ob_cube_001.location = (-4.147, -3.412, -1.162)
ob_cube_001.rotation_euler = (-0.0, 3.142, -0.0)
ob_cube_002.location = (4.085, -3.412, -1.162)
ob_cube_002.rotation_euler = (-0.0, 3.142, -0.0)
ob_cube_003.location = (4.085, 3.393, -1.162)
ob_cube_003.rotation_euler = (-0.0, 3.142, -0.0)
ob_cube_004.location = (-4.147, 3.393, -1.162)
ob_cube_004.rotation_euler = (-0.0, 3.142, -0.0)
ob_cylinder_004.location = (-1.391, -0.005482, 0.1256)
ob_cylinder_004.rotation_euler = (1.571, -0.0, 1.571)
ob_cylinder_004.scale = (5.661, 0.744, 0.9948)
_m = ob_cylinder_004.modifiers.new('Auto Smooth', 'NODES')
_m.node_group = ng_auto_smooth
_gi = [s.identifier for s in ng_auto_smooth.interface.items_tree if s.item_type == 'SOCKET' and s.in_out == 'INPUT']
_m[_gi[1]] = 0.5236  # Angle

# ---- collection membership
col_collection.objects.link(ob_cube)
col_collection.objects.link(ob_cylinder)
col_collection.objects.link(ob_cylinder_001)
col_collection.objects.link(ob_cylinder_002)
col_collection.objects.link(ob_cylinder_003)
col_collection.objects.link(ob_cube_001)
col_collection.objects.link(ob_cube_002)
col_collection.objects.link(ob_cube_003)
col_collection.objects.link(ob_cube_004)
col_collection.objects.link(ob_cylinder_004)

# ---- scene / render settings (as saved in the file)
scene.frame_start = 1; scene.frame_end = 250; scene.frame_set(1)
scene.render.engine = 'BLENDER_EEVEE_NEXT'
scene.cycles.sampling_pattern = 'TABULATED_SOBOL'
bpy.context.view_layer.update()

# ---- added for rendering (the .blend has no active camera and no usable light): camera, sun
cam_auto = bpy.data.cameras.new('AutoCamera')
cam_auto.lens = 50.0
cam_auto.sensor_width = 36.0
cam_auto.clip_end = 1000.0
ob_auto_camera = bpy.data.objects.new('AutoCamera', cam_auto)
scene.collection.objects.link(ob_auto_camera)
ob_auto_camera.location = (11.9823, -14.337, 9.25964)
ob_auto_camera.rotation_euler = (1.09748, -7.21219e-08, 0.694738)
scene.camera = ob_auto_camera
light_auto_sun = bpy.data.lights.new('AutoSun', 'SUN')
light_auto_sun.energy = 3.0
light_auto_sun.angle = 0.0523599
ob_auto_sun = bpy.data.objects.new('AutoSun', light_auto_sun)
scene.collection.objects.link(ob_auto_sun)
ob_auto_sun.rotation_euler = (0.872665, 0.174533, 0.523599)
bpy.context.view_layer.update()

